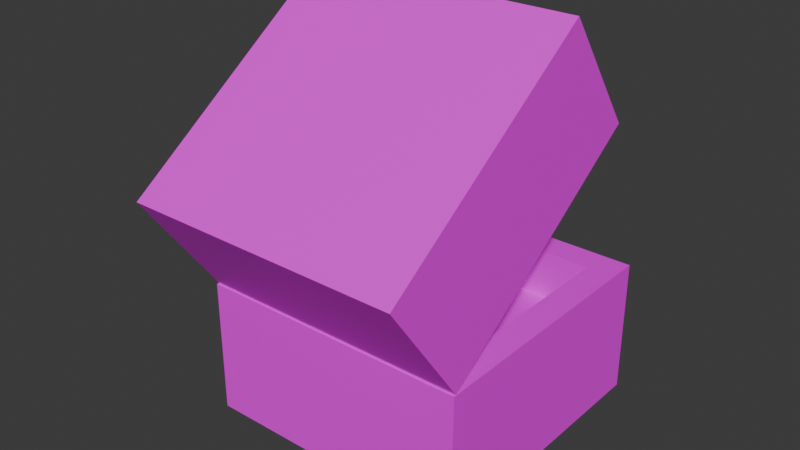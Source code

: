 # Source: enemy.blend  (saved by Blender 4.4.30; exported with 4.5.12 LTS)
import bpy
from mathutils import Matrix  # noqa: F401  (used for matrix-valued properties, if any)

bpy.ops.wm.read_factory_settings(use_empty=True)
scene = bpy.context.scene
scene.name = 'Scene'

# ---- collections
col_collection = bpy.data.collections.new('Collection'); scene.collection.children.link(col_collection)

# ---- images (referenced by path relative to the original .blend; pixels are not part of the script)
import os
ASSET_DIR = os.environ.get("B2B_ASSET_DIR", "")  # directory of the original .blend (textures are referenced by path, not embedded)
HERE = os.path.dirname(os.path.abspath(__file__))  # packed textures are extracted next to this script under _unpacked/

def load_image(name, relpath, width, height, colorspace="sRGB"):
    """Load a texture the original file referenced (path relative to the .blend, or extracted next to this script)."""
    p = next((c for c in (os.path.join(HERE, relpath), os.path.join(ASSET_DIR, relpath)) if relpath and os.path.exists(c)), "")
    if p:
        img = bpy.data.images.load(p, check_existing=True)
        img.name = name
    else:  # same state as the original file: an image datablock whose file is absent (Cycles renders it pink)
        img = bpy.data.images.new(name, width, height)
        img.source = "FILE"
        img.filepath = "//" + (relpath or name)
    img.colorspace_settings.name = colorspace
    return img
img_enemy_png = load_image('enemy.png', 'enemy.png', 1024, 1024, 'sRGB')

# ---- materials (node trees are filled in below, after node groups)
mat_001 = bpy.data.materials.new('マテリアル.001')

# ---- material node trees
mat_001.use_nodes = True; mat_001.node_tree.nodes.clear()
_N = mat_001.node_tree.nodes; _L = mat_001.node_tree.links
n0 = _N.new('ShaderNodeBsdfPrincipled'); n0.name = 'プリンシプルBSDF'; n0.location = (10, 300)
n1 = _N.new('ShaderNodeOutputMaterial'); n1.name = 'マテリアル出力'; n1.location = (300, 300)
n2 = _N.new('ShaderNodeTexImage'); n2.name = '画像テクスチャ'; n2.location = (-280, 275)
n2.image = img_enemy_png
_L.new(n0.outputs[0], n1.inputs[0])
_L.new(n2.outputs[0], n0.inputs[0])
n1.is_active_output = True

# ---- world
world_world = bpy.data.worlds.new('World'); scene.world = world_world
world_world.use_nodes = True; world_world.node_tree.nodes.clear()
_N = world_world.node_tree.nodes; _L = world_world.node_tree.links
n0 = _N.new('ShaderNodeOutputWorld'); n0.name = 'World Output'; n0.location = (300, 300)
n1 = _N.new('ShaderNodeBackground'); n1.name = 'Background'; n1.location = (10, 300)
n1.inputs[0].default_value = (0.05088, 0.05088, 0.05088, 1.0)
_L.new(n1.outputs[0], n0.inputs[0])
n0.is_active_output = True
world_world.color = (0.05088, 0.05088, 0.05088)
world_world.sun_shadow_jitter_overblur = 0.0

# ---- meshes
me_002 = bpy.data.meshes.new('立方体.002')
me_002.from_pydata([(-0.5, -0.5, -0.25), (-0.395, -0.395, 0.25), (-0.5, 0.5, -0.25), (-0.395, 0.395, 0.25), (0.5, -0.5, -0.25), (0.395, -0.395, 0.25), (0.5, 0.5, -0.25), (0.395, 0.395, 0.25), (-0.5, -0.5, 0.25), (-0.5, 0.5, 0.25), (0.5, 0.5, 0.25), (0.5, -0.5, 0.25), (-0.395, -0.395, 0.0668), (-0.395, 0.395, 0.0668), (0.395, 0.395, 0.0668), (0.395, -0.395, 0.0668), (-0.5, 0.03426, 1.239), (-0.395, 0.2382, 0.7702), (-0.5, -0.7811, 0.6596), (-0.395, -0.406, 0.3127), (0.5, 0.03426, 1.239), (0.395, 0.2382, 0.7702), (0.5, -0.7811, 0.6596), (0.395, -0.406, 0.3127), (-0.5, 0.3237, 0.8309), (-0.5, -0.4916, 0.252), (0.5, -0.4916, 0.252), (0.5, 0.3237, 0.8309), (-0.395, 0.1321, 0.9195), (-0.395, -0.5121, 0.4621), (0.395, -0.5121, 0.4621), (0.395, 0.1321, 0.9195)], [], [(0, 8, 9, 2), (2, 9, 10, 6), (6, 10, 11, 4), (4, 11, 8, 0), (2, 6, 4, 0), (7, 3, 13, 14), (1, 3, 9, 8), (3, 7, 10, 9), (7, 5, 11, 10), (5, 1, 8, 11), (14, 13, 12, 15), (5, 7, 14, 15), (3, 1, 12, 13), (1, 5, 15, 12), (16, 24, 25, 18), (18, 25, 26, 22), (22, 26, 27, 20), (20, 27, 24, 16), (18, 22, 20, 16), (23, 19, 29, 30), (17, 19, 25, 24), (19, 23, 26, 25), (23, 21, 27, 26), (21, 17, 24, 27), (30, 29, 28, 31), (21, 23, 30, 31), (19, 17, 28, 29), (17, 21, 31, 28)])
_uv = me_002.uv_layers.new(name='UVマップ')
_uv.uv.foreach_set('vector', [0.2675, 1.0, 0.1338, 1.0, 0.1338, 0.7325, 0.2675, 0.7325, 0.1698, 0.7248, 0.1698, 0.604, 0.4661, 0.604, 0.4661, 0.7248, 0.6689, 1.0, 0.5351, 1.0, 0.5351, 0.7325, 0.6689, 0.7325, 0.4661, 0.4832, 0.4661, 0.604, 0.1698, 0.604, 0.1698, 0.4832, 0.4661, 0.2416, 0.1698, 0.2416, 0.1698, -7.424e-09, 0.4661, -2.038e-08, 0.7131, 0.7325, 0.7131, 0.9666, 0.6689, 0.9666, 0.6689, 0.7325, 0.2009, 0.2669, 0.2009, 0.4578, 0.1698, 0.4832, 0.1698, 0.2416, 0.2009, 0.4578, 0.435, 0.4578, 0.4661, 0.4832, 0.1698, 0.4832, 0.435, 0.4578, 0.435, 0.2669, 0.4661, 0.2416, 0.4661, 0.4832, 0.435, 0.2669, 0.2009, 0.2669, 0.1698, 0.2416, 0.4661, 0.2416, 0.9678, 0.1909, 0.7337, 0.1909, 0.7337, 6.736e-10, 0.9678, 3.41e-08, 0.7337, 0.6426, 0.9451, 0.6426, 0.9451, 0.6916, 0.7337, 0.6916, 0.1698, 1.599e-08, 0.1698, 0.7325, 0.0, 0.7325, 0.0, 1.599e-08, 0.7337, 0.1909, 0.9678, 0.1909, 0.9678, 0.2351, 0.7337, 0.2351, 0.4013, 0.7325, 0.5351, 0.7325, 0.5351, 1.0, 0.4013, 1.0, 0.2675, 0.7325, 0.4013, 0.7325, 0.4013, 1.0, 0.2675, 1.0, 0.5356, 0.9994, 0.4019, 0.9995, 0.4016, 0.7319, 0.5354, 0.7318, 0.1338, 1.0, 4.366e-08, 1.0, -4.366e-08, 0.7325, 0.1338, 0.7325, 0.7337, 0.2675, 0.7337, 0.5351, 0.4661, 0.5351, 0.4661, 0.2675, 0.7337, 0.5936, 0.9451, 0.5936, 0.9451, 0.6426, 0.7337, 0.6426, 0.7056, 0.2395, 0.7056, 0.02808, 0.7337, 2.116e-08, 0.7337, 0.2675, 0.7056, 0.02808, 0.4942, 0.02808, 0.4661, -1.237e-08, 0.7337, 2.116e-08, 0.4942, 0.02808, 0.4942, 0.2395, 0.4661, 0.2675, 0.4661, -1.237e-08, 0.4942, 0.6689, 0.7056, 0.6689, 0.7337, 0.6969, 0.4661, 0.6969, 0.7337, 0.2351, 0.9451, 0.2351, 0.9451, 0.4465, 0.7337, 0.4465, 0.7337, 0.5445, 0.9451, 0.5445, 0.9451, 0.5936, 0.7337, 0.5936, 0.9451, 0.4955, 0.7337, 0.4955, 0.7337, 0.4465, 0.9451, 0.4465, 0.7337, 0.4955, 0.9451, 0.4955, 0.9451, 0.5445, 0.7337, 0.5445])
me_002.materials.append(mat_001)
me_002.update()

# ---- objects
ob_001 = bpy.data.objects.new('立方体.001', me_002)

# ---- transforms, parenting, visibility, modifiers, constraints
ob_001.location = (0.0, 0.0, -0.1517)
ob_001.scale = (0.8, 0.8, 0.8)

# ---- collection membership
col_collection.objects.link(ob_001)

# ---- scene / render settings (as saved in the file)
scene.frame_start = 1; scene.frame_end = 250; scene.frame_set(1)
scene.render.engine = 'BLENDER_EEVEE_NEXT'
bpy.context.view_layer.update()

# ---- added for rendering (the .blend has no active camera and no usable light): camera, sun
cam_auto = bpy.data.cameras.new('AutoCamera')
cam_auto.lens = 50.0
cam_auto.sensor_width = 36.0
cam_auto.clip_end = 1000.0
ob_auto_camera = bpy.data.objects.new('AutoCamera', cam_auto)
scene.collection.objects.link(ob_auto_camera)
ob_auto_camera.location = (1.63128, -2.06997, 1.54879)
ob_auto_camera.rotation_euler = (1.09748, -7.21219e-08, 0.694738)
scene.camera = ob_auto_camera
light_auto_sun = bpy.data.lights.new('AutoSun', 'SUN')
light_auto_sun.energy = 3.0
light_auto_sun.angle = 0.0523599
ob_auto_sun = bpy.data.objects.new('AutoSun', light_auto_sun)
scene.collection.objects.link(ob_auto_sun)
ob_auto_sun.rotation_euler = (0.872665, 0.174533, 0.523599)
bpy.context.view_layer.update()
